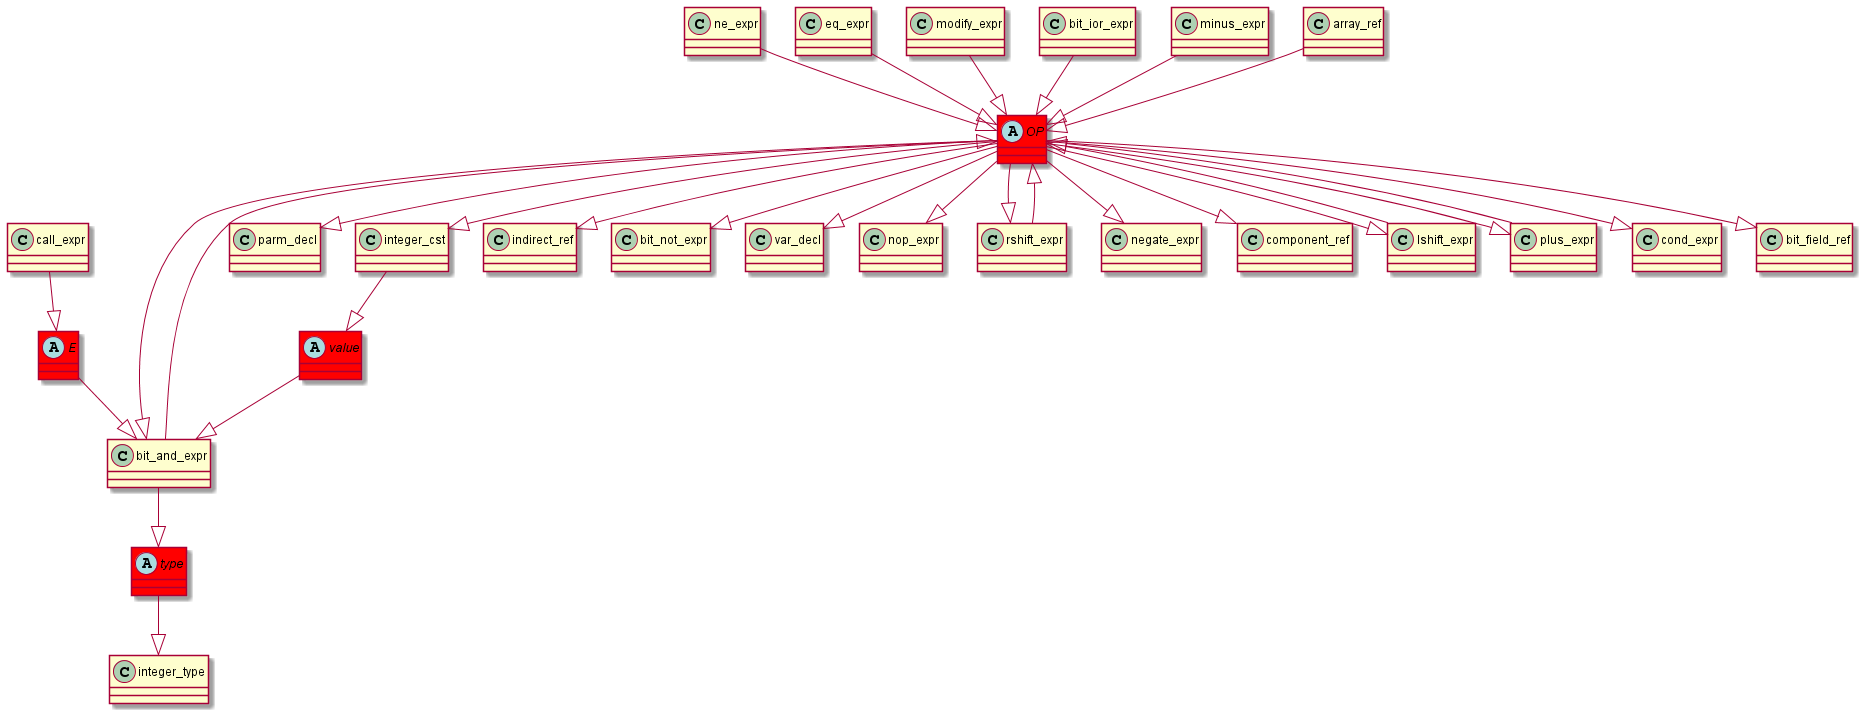

The diagram above was rendered by PlantUML. Its source (embedded in the PNG):
@startuml
abstract class	OP	 #red	
OP	 --|> 	bit_and_expr	
ne_expr	 --|> 	OP	
eq_expr	 --|> 	OP	
abstract class	type	 #red	
type	 --|> 	integer_type	
bit_and_expr	 --|> 	type	
OP	 --|> 	parm_decl	
bit_and_expr	 --|> 	OP	
OP	 --|> 	integer_cst	
modify_expr	 --|> 	OP	
OP	 --|> 	indirect_ref	
OP	 --|> 	bit_not_expr	
OP	 --|> 	var_decl	
OP	 --|> 	nop_expr	
rshift_expr	 --|> 	OP	
OP	 --|> 	negate_expr	
OP	 --|> 	component_ref	
bit_ior_expr	 --|> 	OP	
OP	 --|> 	rshift_expr	
OP	 --|> 	lshift_expr	
abstract class	value	 #red	
value	 --|> 	bit_and_expr	
integer_cst	 --|> 	value	
OP	 --|> 	plus_expr	
OP	 --|> 	cond_expr	
lshift_expr	 --|> 	OP	
abstract class	E	 #red	
E	 --|> 	bit_and_expr	
call_expr	 --|> 	E	
plus_expr	 --|> 	OP	
minus_expr	 --|> 	OP	
OP	 --|> 	bit_field_ref	
array_ref	 --|> 	OP	
@enduml